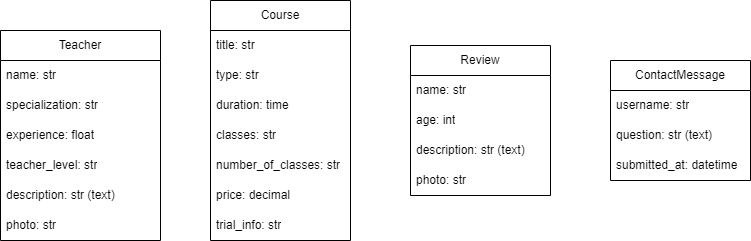

The diagram above was exported from draw.io. Its source (the exported page's mxGraphModel, read from the mxfile embedded in the PNG):
<mxGraphModel dx="755" dy="1352" grid="1" gridSize="10" guides="1" tooltips="1" connect="1" arrows="1" fold="1" page="1" pageScale="1" pageWidth="827" pageHeight="1169" math="0" shadow="0">
  <root>
    <mxCell id="0" />
    <mxCell id="1" parent="0" />
    <mxCell id="MrhHHDMblSEHu6vCohGq-28" value="Teacher" style="swimlane;fontStyle=0;childLayout=stackLayout;horizontal=1;startSize=30;horizontalStack=0;resizeParent=1;resizeParentMax=0;resizeLast=0;collapsible=1;marginBottom=0;whiteSpace=wrap;html=1;" parent="1" vertex="1">
      <mxGeometry x="40" y="370" width="160" height="210" as="geometry">
        <mxRectangle x="140" y="120" width="80" height="30" as="alternateBounds" />
      </mxGeometry>
    </mxCell>
    <mxCell id="MrhHHDMblSEHu6vCohGq-29" value="name: str" style="text;strokeColor=none;fillColor=none;align=left;verticalAlign=middle;spacingLeft=4;spacingRight=4;overflow=hidden;points=[[0,0.5],[1,0.5]];portConstraint=eastwest;rotatable=0;whiteSpace=wrap;html=1;" parent="MrhHHDMblSEHu6vCohGq-28" vertex="1">
      <mxGeometry y="30" width="160" height="30" as="geometry" />
    </mxCell>
    <mxCell id="MrhHHDMblSEHu6vCohGq-30" value="specialization: str" style="text;strokeColor=none;fillColor=none;align=left;verticalAlign=middle;spacingLeft=4;spacingRight=4;overflow=hidden;points=[[0,0.5],[1,0.5]];portConstraint=eastwest;rotatable=0;whiteSpace=wrap;html=1;" parent="MrhHHDMblSEHu6vCohGq-28" vertex="1">
      <mxGeometry y="60" width="160" height="30" as="geometry" />
    </mxCell>
    <mxCell id="MrhHHDMblSEHu6vCohGq-31" value="experience: float" style="text;strokeColor=none;fillColor=none;align=left;verticalAlign=middle;spacingLeft=4;spacingRight=4;overflow=hidden;points=[[0,0.5],[1,0.5]];portConstraint=eastwest;rotatable=0;whiteSpace=wrap;html=1;" parent="MrhHHDMblSEHu6vCohGq-28" vertex="1">
      <mxGeometry y="90" width="160" height="30" as="geometry" />
    </mxCell>
    <mxCell id="nmeJ7oq1ZWhKfmf8G539-1" value="teacher_level: str" style="text;strokeColor=none;fillColor=none;align=left;verticalAlign=middle;spacingLeft=4;spacingRight=4;overflow=hidden;points=[[0,0.5],[1,0.5]];portConstraint=eastwest;rotatable=0;whiteSpace=wrap;html=1;" vertex="1" parent="MrhHHDMblSEHu6vCohGq-28">
      <mxGeometry y="120" width="160" height="30" as="geometry" />
    </mxCell>
    <mxCell id="KGxrrsicyxLKy_qBfxZD-3" value="description: str (text)" style="text;strokeColor=none;fillColor=none;align=left;verticalAlign=middle;spacingLeft=4;spacingRight=4;overflow=hidden;points=[[0,0.5],[1,0.5]];portConstraint=eastwest;rotatable=0;whiteSpace=wrap;html=1;" parent="MrhHHDMblSEHu6vCohGq-28" vertex="1">
      <mxGeometry y="150" width="160" height="30" as="geometry" />
    </mxCell>
    <mxCell id="KGxrrsicyxLKy_qBfxZD-5" value="photo: str" style="text;strokeColor=none;fillColor=none;align=left;verticalAlign=middle;spacingLeft=4;spacingRight=4;overflow=hidden;points=[[0,0.5],[1,0.5]];portConstraint=eastwest;rotatable=0;whiteSpace=wrap;html=1;" parent="MrhHHDMblSEHu6vCohGq-28" vertex="1">
      <mxGeometry y="180" width="160" height="30" as="geometry" />
    </mxCell>
    <mxCell id="MrhHHDMblSEHu6vCohGq-32" value="Course" style="swimlane;fontStyle=0;childLayout=stackLayout;horizontal=1;startSize=30;horizontalStack=0;resizeParent=1;resizeParentMax=0;resizeLast=0;collapsible=1;marginBottom=0;whiteSpace=wrap;html=1;" parent="1" vertex="1">
      <mxGeometry x="250" y="340" width="140" height="240" as="geometry" />
    </mxCell>
    <mxCell id="MrhHHDMblSEHu6vCohGq-33" value="title: str" style="text;strokeColor=none;fillColor=none;align=left;verticalAlign=middle;spacingLeft=4;spacingRight=4;overflow=hidden;points=[[0,0.5],[1,0.5]];portConstraint=eastwest;rotatable=0;whiteSpace=wrap;html=1;" parent="MrhHHDMblSEHu6vCohGq-32" vertex="1">
      <mxGeometry y="30" width="140" height="30" as="geometry" />
    </mxCell>
    <mxCell id="KGxrrsicyxLKy_qBfxZD-6" value="type: str" style="text;strokeColor=none;fillColor=none;align=left;verticalAlign=middle;spacingLeft=4;spacingRight=4;overflow=hidden;points=[[0,0.5],[1,0.5]];portConstraint=eastwest;rotatable=0;whiteSpace=wrap;html=1;" parent="MrhHHDMblSEHu6vCohGq-32" vertex="1">
      <mxGeometry y="60" width="140" height="30" as="geometry" />
    </mxCell>
    <mxCell id="MrhHHDMblSEHu6vCohGq-35" value="duration: time" style="text;strokeColor=none;fillColor=none;align=left;verticalAlign=middle;spacingLeft=4;spacingRight=4;overflow=hidden;points=[[0,0.5],[1,0.5]];portConstraint=eastwest;rotatable=0;whiteSpace=wrap;html=1;" parent="MrhHHDMblSEHu6vCohGq-32" vertex="1">
      <mxGeometry y="90" width="140" height="30" as="geometry" />
    </mxCell>
    <mxCell id="KGxrrsicyxLKy_qBfxZD-7" value="classes: str" style="text;strokeColor=none;fillColor=none;align=left;verticalAlign=middle;spacingLeft=4;spacingRight=4;overflow=hidden;points=[[0,0.5],[1,0.5]];portConstraint=eastwest;rotatable=0;whiteSpace=wrap;html=1;" parent="MrhHHDMblSEHu6vCohGq-32" vertex="1">
      <mxGeometry y="120" width="140" height="30" as="geometry" />
    </mxCell>
    <mxCell id="KGxrrsicyxLKy_qBfxZD-8" value="number_of_classes: str" style="text;strokeColor=none;fillColor=none;align=left;verticalAlign=middle;spacingLeft=4;spacingRight=4;overflow=hidden;points=[[0,0.5],[1,0.5]];portConstraint=eastwest;rotatable=0;whiteSpace=wrap;html=1;" parent="MrhHHDMblSEHu6vCohGq-32" vertex="1">
      <mxGeometry y="150" width="140" height="30" as="geometry" />
    </mxCell>
    <mxCell id="KGxrrsicyxLKy_qBfxZD-9" value="price: decimal" style="text;strokeColor=none;fillColor=none;align=left;verticalAlign=middle;spacingLeft=4;spacingRight=4;overflow=hidden;points=[[0,0.5],[1,0.5]];portConstraint=eastwest;rotatable=0;whiteSpace=wrap;html=1;" parent="MrhHHDMblSEHu6vCohGq-32" vertex="1">
      <mxGeometry y="180" width="140" height="30" as="geometry" />
    </mxCell>
    <mxCell id="MrhHHDMblSEHu6vCohGq-34" value="trial_info: str" style="text;strokeColor=none;fillColor=none;align=left;verticalAlign=middle;spacingLeft=4;spacingRight=4;overflow=hidden;points=[[0,0.5],[1,0.5]];portConstraint=eastwest;rotatable=0;whiteSpace=wrap;html=1;" parent="MrhHHDMblSEHu6vCohGq-32" vertex="1">
      <mxGeometry y="210" width="140" height="30" as="geometry" />
    </mxCell>
    <mxCell id="KGxrrsicyxLKy_qBfxZD-10" value="Review" style="swimlane;fontStyle=0;childLayout=stackLayout;horizontal=1;startSize=30;horizontalStack=0;resizeParent=1;resizeParentMax=0;resizeLast=0;collapsible=1;marginBottom=0;whiteSpace=wrap;html=1;" parent="1" vertex="1">
      <mxGeometry x="449.9999999999999" y="385" width="140" height="150" as="geometry" />
    </mxCell>
    <mxCell id="KGxrrsicyxLKy_qBfxZD-11" value="name: str" style="text;strokeColor=none;fillColor=none;align=left;verticalAlign=middle;spacingLeft=4;spacingRight=4;overflow=hidden;points=[[0,0.5],[1,0.5]];portConstraint=eastwest;rotatable=0;whiteSpace=wrap;html=1;" parent="KGxrrsicyxLKy_qBfxZD-10" vertex="1">
      <mxGeometry y="30" width="140" height="30" as="geometry" />
    </mxCell>
    <mxCell id="KGxrrsicyxLKy_qBfxZD-12" value="age: int" style="text;strokeColor=none;fillColor=none;align=left;verticalAlign=middle;spacingLeft=4;spacingRight=4;overflow=hidden;points=[[0,0.5],[1,0.5]];portConstraint=eastwest;rotatable=0;whiteSpace=wrap;html=1;" parent="KGxrrsicyxLKy_qBfxZD-10" vertex="1">
      <mxGeometry y="60" width="140" height="30" as="geometry" />
    </mxCell>
    <mxCell id="KGxrrsicyxLKy_qBfxZD-14" value="description: str (text)" style="text;strokeColor=none;fillColor=none;align=left;verticalAlign=middle;spacingLeft=4;spacingRight=4;overflow=hidden;points=[[0,0.5],[1,0.5]];portConstraint=eastwest;rotatable=0;whiteSpace=wrap;html=1;" parent="KGxrrsicyxLKy_qBfxZD-10" vertex="1">
      <mxGeometry y="90" width="140" height="30" as="geometry" />
    </mxCell>
    <mxCell id="KGxrrsicyxLKy_qBfxZD-13" value="photo: str" style="text;strokeColor=none;fillColor=none;align=left;verticalAlign=middle;spacingLeft=4;spacingRight=4;overflow=hidden;points=[[0,0.5],[1,0.5]];portConstraint=eastwest;rotatable=0;whiteSpace=wrap;html=1;" parent="KGxrrsicyxLKy_qBfxZD-10" vertex="1">
      <mxGeometry y="120" width="140" height="30" as="geometry" />
    </mxCell>
    <mxCell id="KGxrrsicyxLKy_qBfxZD-15" value="ContactMessage" style="swimlane;fontStyle=0;childLayout=stackLayout;horizontal=1;startSize=30;horizontalStack=0;resizeParent=1;resizeParentMax=0;resizeLast=0;collapsible=1;marginBottom=0;whiteSpace=wrap;html=1;" parent="1" vertex="1">
      <mxGeometry x="650" y="400" width="140" height="120" as="geometry" />
    </mxCell>
    <mxCell id="KGxrrsicyxLKy_qBfxZD-16" value="username: str" style="text;strokeColor=none;fillColor=none;align=left;verticalAlign=middle;spacingLeft=4;spacingRight=4;overflow=hidden;points=[[0,0.5],[1,0.5]];portConstraint=eastwest;rotatable=0;whiteSpace=wrap;html=1;" parent="KGxrrsicyxLKy_qBfxZD-15" vertex="1">
      <mxGeometry y="30" width="140" height="30" as="geometry" />
    </mxCell>
    <mxCell id="KGxrrsicyxLKy_qBfxZD-17" value="question: str (text)" style="text;strokeColor=none;fillColor=none;align=left;verticalAlign=middle;spacingLeft=4;spacingRight=4;overflow=hidden;points=[[0,0.5],[1,0.5]];portConstraint=eastwest;rotatable=0;whiteSpace=wrap;html=1;" parent="KGxrrsicyxLKy_qBfxZD-15" vertex="1">
      <mxGeometry y="60" width="140" height="30" as="geometry" />
    </mxCell>
    <mxCell id="KGxrrsicyxLKy_qBfxZD-18" value="submitted_at: datetime" style="text;strokeColor=none;fillColor=none;align=left;verticalAlign=middle;spacingLeft=4;spacingRight=4;overflow=hidden;points=[[0,0.5],[1,0.5]];portConstraint=eastwest;rotatable=0;whiteSpace=wrap;html=1;" parent="KGxrrsicyxLKy_qBfxZD-15" vertex="1">
      <mxGeometry y="90" width="140" height="30" as="geometry" />
    </mxCell>
  </root>
</mxGraphModel>